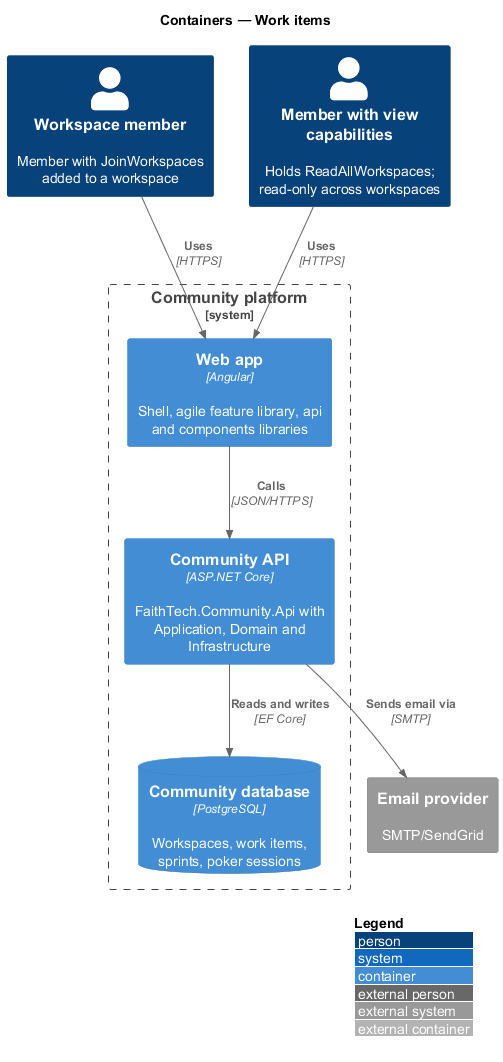

The diagram above was rendered by PlantUML. Its source (embedded in the PNG):
@startuml
!include <C4/C4_Container>
LAYOUT_WITH_LEGEND()
title Containers — Work items

Person(member, "Workspace member", "Member with JoinWorkspaces added to a workspace")
Person(staff, "Member with view capabilities", "Holds ReadAllWorkspaces; read-only across workspaces")
System_Boundary(ftc, "Community platform") {
  Container(web, "Web app", "Angular", "Shell, agile feature library, api and components libraries")
  Container(api, "Community API", "ASP.NET Core", "FaithTech.Community.Api with Application, Domain and Infrastructure")
  ContainerDb(db, "Community database", "PostgreSQL", "Workspaces, work items, sprints, poker sessions")
}
System_Ext(email, "Email provider", "SMTP/SendGrid")

Rel(member, web, "Uses", "HTTPS")
Rel(staff, web, "Uses", "HTTPS")
Rel(web, api, "Calls", "JSON/HTTPS")
Rel(api, db, "Reads and writes", "EF Core")
Rel(api, email, "Sends email via", "SMTP")
@enduml